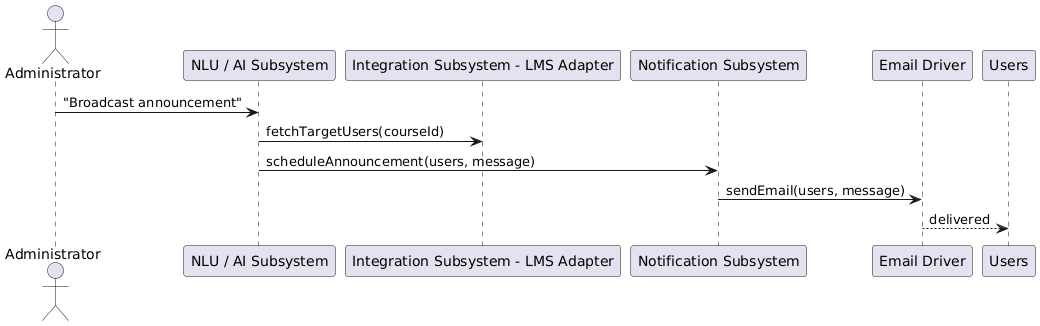

The diagram above was rendered by PlantUML. Its source (embedded in the PNG):
@startuml
actor Administrator
participant NLU as "NLU / AI Subsystem"
participant LMS as "Integration Subsystem - LMS Adapter"
participant Notification as "Notification Subsystem"
participant Email as "Email Driver"

Administrator -> NLU : "Broadcast announcement"
NLU -> LMS : fetchTargetUsers(courseId)
NLU -> Notification : scheduleAnnouncement(users, message)
Notification -> Email : sendEmail(users, message)
Email --> Users : delivered
@enduml